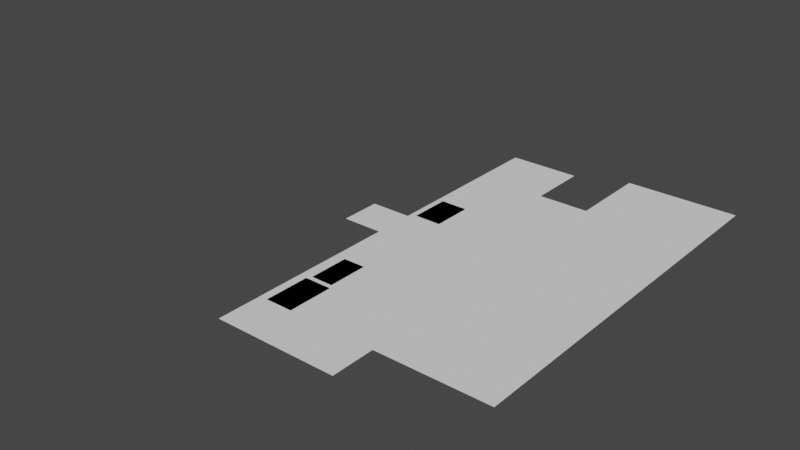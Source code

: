 # Source: fry.blend  (saved by Blender 2.91.10; exported with 4.5.12 LTS)
import bpy
from mathutils import Matrix  # noqa: F401  (used for matrix-valued properties, if any)

bpy.ops.wm.read_factory_settings(use_empty=True)
scene = bpy.context.scene
scene.name = 'Scene'

# ---- collections
col_collection = bpy.data.collections.new('Collection'); scene.collection.children.link(col_collection)

# ---- world
world_world = bpy.data.worlds.new('World'); scene.world = world_world
world_world.use_nodes = True; world_world.node_tree.nodes.clear()
_N = world_world.node_tree.nodes; _L = world_world.node_tree.links
n0 = _N.new('ShaderNodeOutputWorld'); n0.name = 'World Output'; n0.location = (300, 300)
n1 = _N.new('ShaderNodeBackground'); n1.name = 'Background'; n1.location = (10, 300)
n1.inputs[0].default_value = (0.05088, 0.05088, 0.05088, 1.0)
_L.new(n1.outputs[0], n0.inputs[0])
n0.is_active_output = True
world_world.color = (0.05088, 0.05088, 0.05088)
world_world.use_sun_shadow = False
world_world.sun_shadow_jitter_overblur = 0.0

# ---- meshes
me_plane = bpy.data.meshes.new('Plane')
me_plane.from_pydata([(-1.616, -1.616, 0.0), (1.984, -1.616, 0.0), (1.984, -0.3157, 0.0), (5.284, -0.3157, 0.0), (5.284, 11.08, 0.0), (1.984, 11.08, 0.0), (1.984, 10.48, 0.0), (-1.616, 10.48, 0.0), (-1.616, -0.3157, 0.0), (-1.616, 4.084, 0.0), (5.284, 3.884, 0.0), (5.284, 5.984, 0.0), (5.284, 7.184, 0.0), (5.284, 8.684, 0.0), (5.284, 9.884, 0.0), (-1.616, 7.184, 0.0), (-1.616, 5.284, 0.0), (-2.816, 5.284, 0.0), (-2.816, 4.084, 0.0), (3.284, 3.884, 0.0), (1.984, 5.984, 0.0), (3.284, 5.984, 0.0), (1.984, 9.884, 0.0), (1.984, 7.184, 0.0), (0.4843, 10.48, 0.0), (0.4843, 8.684, 0.0), (1.984, 8.684, 0.0), (1.984, 4.648, 0.0), (1.984, 5.658, 0.0), (1.984, 6.174, 0.0), (1.984, 6.911, 0.0)], [(0, 1), (1, 2), (2, 3), (4, 5), (5, 6), (24, 7), (8, 0), (9, 8), (3, 10), (10, 11), (7, 15), (11, 12), (12, 13), (13, 14), (14, 4), (15, 16), (16, 17), (18, 9), (17, 18), (10, 19), (11, 20), (26, 22), (19, 21), (14, 22), (15, 23), (6, 24), (24, 25), (25, 26), (2, 27), (27, 28), (29, 30), (20, 29), (23, 26), (28, 20), (22, 6), (30, 23)], [])
_uv = me_plane.uv_layers.new(name='UVMap')
_uv.uv.foreach_set('vector', [])
me_plane.use_remesh_fix_poles = True
me_plane.use_remesh_preserve_attributes = False
me_plane.update()
me_plane_001 = bpy.data.meshes.new('Plane.001')
me_plane_001.from_pydata([(4.867, 8.072, 0.0), (6.367, 8.072, 0.0), (4.867, 10.07, 0.0), (6.367, 10.07, 0.0)], [(2, 0), (0, 1), (1, 3), (3, 2)], [])
_uv = me_plane_001.uv_layers.new(name='UVMap')
_uv.uv.foreach_set('vector', [])
me_plane_001.use_remesh_fix_poles = True
me_plane_001.use_remesh_preserve_attributes = False
me_plane_001.update()
me_plane_002 = bpy.data.meshes.new('Plane.002')
me_plane_002.from_pydata([(-0.3315, -0.309, 0.0), (0.3315, -0.309, 0.0), (-0.3315, 0.309, 0.0), (0.3315, 0.309, 0.0)], [(2, 0), (0, 1), (1, 3), (3, 2)], [])
_uv = me_plane_002.uv_layers.new(name='UVMap')
_uv.uv.foreach_set('vector', [])
me_plane_002.use_remesh_fix_poles = True
me_plane_002.use_remesh_preserve_attributes = False
me_plane_002.update()
me_plane_003 = bpy.data.meshes.new('Plane.003')
me_plane_003.from_pydata([(-1.616, -1.616, 0.0), (1.984, -1.616, 0.0), (1.984, -0.3157, 0.0), (-1.616, -0.3157, 0.0), (-1.616, 4.084, 0.0), (-1.616, 7.184, 0.0), (-1.616, 5.284, 0.0), (-2.816, 5.284, 0.0), (-2.816, 4.084, 0.0), (1.984, 5.984, 0.0), (1.984, 7.184, 0.0), (1.984, 4.648, 0.0), (1.984, 5.658, 0.0), (1.984, 6.174, 0.0), (1.984, 6.911, 0.0)], [], [(0, 3, 4, 8, 7, 6, 5, 10, 14, 13, 9, 12, 11, 2, 1)])
_uv = me_plane_003.uv_layers.new(name='UVMap')
_uv.uv.foreach_set('vector', [0.0, 0.0, 0.0, 0.0, 0.0, 0.0, 0.0, 0.0, 0.0, 0.0, 0.0, 0.0, 0.0, 0.0, 0.0, 0.0, 0.0, 0.0, 0.0, 0.0, 0.0, 0.0, 0.0, 0.0, 0.0, 0.0, 0.0, 0.0, 0.0, 0.0])
me_plane_003.use_remesh_fix_poles = True
me_plane_003.use_remesh_preserve_attributes = False
me_plane_003.update()
me_plane_004 = bpy.data.meshes.new('Plane.004')
me_plane_004.from_pydata([(1.984, -0.3157, 0.0), (5.284, -0.3157, 0.0), (5.284, 3.884, 0.0), (3.284, 3.884, 0.0), (1.984, 5.984, 0.0), (3.284, 5.984, 0.0), (1.984, 4.648, 0.0), (1.984, 5.658, 0.0)], [], [(1, 2, 3, 5, 4, 7, 6, 0)])
_uv = me_plane_004.uv_layers.new(name='UVMap')
_uv.uv.foreach_set('vector', [0.0, 0.0, 0.0, 0.0, 0.0, 0.0, 0.0, 0.0, 0.0, 0.0, 0.0, 0.0, 0.0, 0.0, 0.0, 0.0])
me_plane_004.use_remesh_fix_poles = True
me_plane_004.use_remesh_preserve_attributes = False
me_plane_004.update()
me_plane_005 = bpy.data.meshes.new('Plane.005')
me_plane_005.from_pydata([(5.284, 3.884, 0.0), (5.284, 5.984, 0.0), (3.284, 3.884, 0.0), (3.284, 5.984, 0.0)], [], [(1, 3, 2, 0)])
_uv = me_plane_005.uv_layers.new(name='UVMap')
_uv.uv.foreach_set('vector', [0.0, 0.0, 0.0, 0.0, 0.0, 0.0, 0.0, 0.0])
me_plane_005.use_remesh_fix_poles = True
me_plane_005.use_remesh_preserve_attributes = False
me_plane_005.update()
me_plane_006 = bpy.data.meshes.new('Plane.006')
me_plane_006.from_pydata([(5.284, 11.08, 0.0), (1.984, 11.08, 0.0), (1.984, 10.48, 0.0), (5.284, 5.984, 0.0), (5.284, 7.184, 0.0), (5.284, 8.684, 0.0), (5.284, 9.884, 0.0), (1.984, 5.984, 0.0), (3.284, 5.984, 0.0), (1.984, 9.884, 0.0), (1.984, 7.184, 0.0), (1.984, 8.684, 0.0), (1.984, 6.174, 0.0), (1.984, 6.911, 0.0)], [], [(0, 6, 9, 2, 1), (9, 6, 5, 4, 3, 7, 12, 13, 10, 11)])
_uv = me_plane_006.uv_layers.new(name='UVMap')
_uv.uv.foreach_set('vector', [0.0, 0.0, 0.0, 0.0, 0.0, 0.0, 0.0, 0.0, 0.0, 0.0, 0.0, 0.0, 0.0, 0.0, 0.0, 0.0, 0.0, 0.0, 0.0, 0.0, 0.0, 0.0, 0.0, 0.0, 0.0, 0.0, 0.0, 0.0, 0.0, 0.0])
me_plane_006.use_remesh_fix_poles = True
me_plane_006.use_remesh_preserve_attributes = False
me_plane_006.update()
me_plane_007 = bpy.data.meshes.new('Plane.007')
me_plane_007.from_pydata([(-1.616, 10.48, 0.0), (-1.616, 7.184, 0.0), (1.984, 7.184, 0.0), (0.4843, 10.48, 0.0), (0.4843, 8.684, 0.0), (1.984, 8.684, 0.0)], [], [(0, 1, 2, 5, 4, 3)])
_uv = me_plane_007.uv_layers.new(name='UVMap')
_uv.uv.foreach_set('vector', [0.0, 0.0, 0.0, 0.0, 0.0, 0.0, 0.0, 0.0, 0.0, 0.0, 0.0, 0.0])
me_plane_007.use_remesh_fix_poles = True
me_plane_007.use_remesh_preserve_attributes = False
me_plane_007.update()
me_plane_008 = bpy.data.meshes.new('Plane.008')
me_plane_008.from_pydata([(-0.4, -0.6, 0.0), (0.4, -0.6, 0.0), (-0.4, 0.6, 0.0), (0.4, 0.6, 0.0)], [], [(0, 1, 3, 2)])
_uv = me_plane_008.uv_layers.new(name='UVMap')
_uv.uv.foreach_set('vector', [0.0, 0.0, 1.0, 0.0, 1.0, 1.0, 0.0, 1.0])
me_plane_008.use_remesh_fix_poles = True
me_plane_008.use_remesh_preserve_attributes = False
me_plane_008.use_mirror_vertex_groups = False
me_plane_008.update()
me_plane_009 = bpy.data.meshes.new('Plane.009')
me_plane_009.from_pydata([(-0.4, -0.675, 0.0), (0.4, -0.675, 0.0), (-0.4, 0.675, 0.0), (0.4, 0.675, 0.0)], [], [(0, 1, 3, 2)])
_uv = me_plane_009.uv_layers.new(name='UVMap')
_uv.uv.foreach_set('vector', [0.0, 0.0, 1.0, 0.0, 1.0, 1.0, 0.0, 1.0])
me_plane_009.use_remesh_fix_poles = True
me_plane_009.use_remesh_preserve_attributes = False
me_plane_009.use_mirror_vertex_groups = False
me_plane_009.update()
me_plane_010 = bpy.data.meshes.new('Plane.010')
me_plane_010.from_pydata([(-0.325, -0.6, 0.0), (0.325, -0.6, 0.0), (-0.325, 0.6, 0.0), (0.325, 0.6, 0.0)], [], [(0, 1, 3, 2)])
_uv = me_plane_010.uv_layers.new(name='UVMap')
_uv.uv.foreach_set('vector', [0.0, 0.0, 1.0, 0.0, 1.0, 1.0, 0.0, 1.0])
me_plane_010.use_remesh_fix_poles = True
me_plane_010.use_remesh_preserve_attributes = False
me_plane_010.use_mirror_vertex_groups = False
me_plane_010.update()

# ---- objects
ob_plane = bpy.data.objects.new('Plane', me_plane)
ob_plane_001 = bpy.data.objects.new('Plane.001', me_plane_001)
ob_plane_002 = bpy.data.objects.new('Plane.002', me_plane_002)
ob_plane_003 = bpy.data.objects.new('Plane.003', me_plane_003)
ob_plane_004 = bpy.data.objects.new('Plane.004', me_plane_004)
ob_plane_005 = bpy.data.objects.new('Plane.005', me_plane_005)
ob_plane_006 = bpy.data.objects.new('Plane.006', me_plane_006)
ob_plane_007 = bpy.data.objects.new('Plane.007', me_plane_007)
ob_plane_008 = bpy.data.objects.new('Plane.008', me_plane_008)
ob_plane_009 = bpy.data.objects.new('Plane.009', me_plane_009)
ob_plane_010 = bpy.data.objects.new('Plane.010', me_plane_010)

# ---- transforms, parenting, visibility, modifiers, constraints
ob_plane.location = (1.616, 1.616, 0.0)
ob_plane.lineart.crease_threshold = 0.0
ob_plane_001.location = (-11.4, -0.4561, 0.0)
ob_plane_001.lineart.crease_threshold = 0.0
ob_plane_002.location = (-6.077, 6.947, 0.0)
ob_plane_002.lineart.crease_threshold = 0.0
ob_plane_003.location = (1.616, 1.616, 0.0)
ob_plane_003.lineart.crease_threshold = 0.0
ob_plane_004.location = (1.616, 1.616, 0.0)
ob_plane_004.lineart.crease_threshold = 0.0
ob_plane_005.location = (1.616, 1.616, 0.0)
ob_plane_005.lineart.crease_threshold = 0.0
ob_plane_006.location = (1.616, 1.616, 0.0)
ob_plane_006.lineart.crease_threshold = 0.0
ob_plane_007.location = (1.616, 1.616, 0.0)
ob_plane_007.lineart.crease_threshold = 0.0
ob_plane_008.location = (0.5634, 7.66, 0.0)
ob_plane_008.lineart.crease_threshold = 0.0
ob_plane_009.location = (0.6315, 1.993, 0.0)
ob_plane_009.lineart.crease_threshold = 0.0
ob_plane_010.location = (0.6384, 3.394, 0.0)
ob_plane_010.lineart.crease_threshold = 0.0

# ---- collection membership
col_collection.objects.link(ob_plane)
col_collection.objects.link(ob_plane_001)
col_collection.objects.link(ob_plane_002)
col_collection.objects.link(ob_plane_003)
col_collection.objects.link(ob_plane_004)
col_collection.objects.link(ob_plane_005)
col_collection.objects.link(ob_plane_006)
col_collection.objects.link(ob_plane_007)
col_collection.objects.link(ob_plane_008)
col_collection.objects.link(ob_plane_009)
col_collection.objects.link(ob_plane_010)

# ---- scene / render settings (as saved in the file)
scene.frame_start = 1; scene.frame_end = 250; scene.frame_set(1)
scene.render.engine = 'BLENDER_EEVEE_NEXT'
scene.cycles.use_denoising = False
scene.cycles.samples = 128
scene.cycles.sampling_pattern = 'TABULATED_SOBOL'
scene.cycles.use_adaptive_sampling = False
scene.cycles.use_light_tree = False
scene.view_settings.view_transform = 'Filmic'
bpy.context.view_layer.update()

# ---- added for rendering (the .blend has no active camera and no usable light): camera, sun
cam_auto = bpy.data.cameras.new('AutoCamera')
cam_auto.lens = 50.0
cam_auto.sensor_width = 36.0
cam_auto.clip_end = 1000.0
ob_auto_camera = bpy.data.objects.new('AutoCamera', cam_auto)
scene.collection.objects.link(ob_auto_camera)
ob_auto_camera.location = (17.2878, -14.1769, 13.6846)
ob_auto_camera.rotation_euler = (1.09748, -7.21219e-08, 0.694738)
scene.camera = ob_auto_camera
light_auto_sun = bpy.data.lights.new('AutoSun', 'SUN')
light_auto_sun.energy = 3.0
light_auto_sun.angle = 0.0523599
ob_auto_sun = bpy.data.objects.new('AutoSun', light_auto_sun)
scene.collection.objects.link(ob_auto_sun)
ob_auto_sun.rotation_euler = (0.872665, 0.174533, 0.523599)
bpy.context.view_layer.update()
